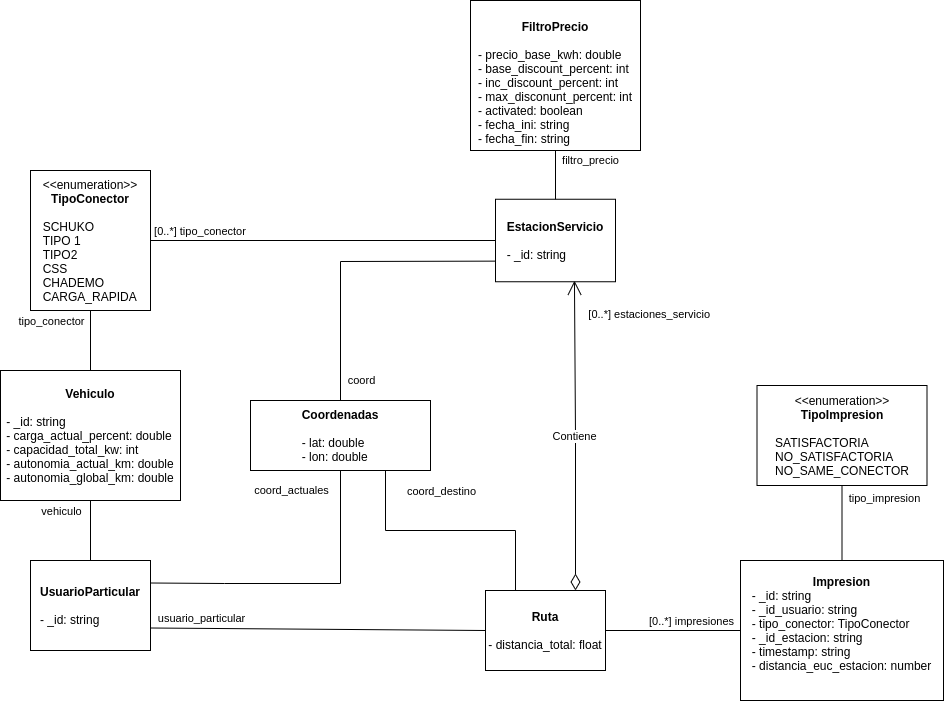

The diagram above was exported from draw.io. Its source (the exported page's mxGraphModel, read from the mxfile embedded in the PNG):
<mxGraphModel dx="1673" dy="2064" grid="1" gridSize="10" guides="1" tooltips="1" connect="1" arrows="1" fold="1" page="1" pageScale="1" pageWidth="827" pageHeight="1169" math="0" shadow="0">
  <root>
    <mxCell id="0" />
    <mxCell id="1" parent="0" />
    <mxCell id="X6d2r6WfkXPTijaZ9dNz-1" value="&lt;b&gt;UsuarioParticular&lt;/b&gt;&lt;br&gt;&lt;br&gt;&lt;div style=&quot;text-align: left&quot;&gt;- _id: string&lt;/div&gt;" style="rounded=0;whiteSpace=wrap;html=1;" parent="1" vertex="1">
      <mxGeometry x="160" y="40" width="120" height="90" as="geometry" />
    </mxCell>
    <mxCell id="X6d2r6WfkXPTijaZ9dNz-2" value="&lt;b&gt;Vehiculo&lt;/b&gt;&lt;br&gt;&lt;br&gt;&lt;div style=&quot;text-align: left&quot;&gt;- _id: string&lt;/div&gt;&lt;div style=&quot;text-align: left&quot;&gt;&lt;span&gt;- carga_actual_percent: double&lt;/span&gt;&lt;/div&gt;&lt;div style=&quot;text-align: left&quot;&gt;&lt;span&gt;- capacidad_total_kw: int&lt;/span&gt;&lt;/div&gt;&lt;div style=&quot;text-align: left&quot;&gt;- autonomia_actual_km: double&lt;/div&gt;&lt;div style=&quot;text-align: left&quot;&gt;- autonomia_global_km: double&lt;/div&gt;" style="rounded=0;whiteSpace=wrap;html=1;" parent="1" vertex="1">
      <mxGeometry x="130" y="-150" width="180" height="130" as="geometry" />
    </mxCell>
    <mxCell id="X6d2r6WfkXPTijaZ9dNz-3" value="&amp;lt;&amp;lt;enumeration&amp;gt;&amp;gt;&lt;br&gt;&lt;b&gt;TipoConector&lt;/b&gt;&lt;br&gt;&lt;br&gt;&lt;div style=&quot;text-align: left&quot;&gt;SCHUKO&lt;/div&gt;&lt;div style=&quot;text-align: left&quot;&gt;TIPO 1&lt;/div&gt;&lt;div style=&quot;text-align: left&quot;&gt;TIPO2&lt;/div&gt;&lt;div style=&quot;text-align: left&quot;&gt;CSS&lt;/div&gt;&lt;div style=&quot;text-align: left&quot;&gt;CHADEMO&lt;/div&gt;&lt;div style=&quot;text-align: left&quot;&gt;CARGA_RAPIDA&lt;/div&gt;" style="rounded=0;whiteSpace=wrap;html=1;" parent="1" vertex="1">
      <mxGeometry x="160" y="-350" width="120" height="140" as="geometry" />
    </mxCell>
    <mxCell id="X6d2r6WfkXPTijaZ9dNz-4" value="" style="endArrow=none;html=1;rounded=0;entryX=0.5;entryY=1;entryDx=0;entryDy=0;exitX=0.5;exitY=0;exitDx=0;exitDy=0;" parent="1" source="X6d2r6WfkXPTijaZ9dNz-2" target="X6d2r6WfkXPTijaZ9dNz-3" edge="1">
      <mxGeometry width="50" height="50" relative="1" as="geometry">
        <mxPoint x="190" y="60" as="sourcePoint" />
        <mxPoint x="240" y="10" as="targetPoint" />
      </mxGeometry>
    </mxCell>
    <mxCell id="X6d2r6WfkXPTijaZ9dNz-5" value="tipo_conector" style="edgeLabel;html=1;align=center;verticalAlign=middle;resizable=0;points=[];" parent="X6d2r6WfkXPTijaZ9dNz-4" vertex="1" connectable="0">
      <mxGeometry x="0.7273" y="3" relative="1" as="geometry">
        <mxPoint x="-37" y="2" as="offset" />
      </mxGeometry>
    </mxCell>
    <mxCell id="X6d2r6WfkXPTijaZ9dNz-6" value="" style="endArrow=none;html=1;rounded=0;entryX=0.5;entryY=1;entryDx=0;entryDy=0;exitX=0.5;exitY=0;exitDx=0;exitDy=0;" parent="1" source="X6d2r6WfkXPTijaZ9dNz-1" target="X6d2r6WfkXPTijaZ9dNz-2" edge="1">
      <mxGeometry width="50" height="50" relative="1" as="geometry">
        <mxPoint x="150" y="200" as="sourcePoint" />
        <mxPoint x="200" y="150" as="targetPoint" />
      </mxGeometry>
    </mxCell>
    <mxCell id="X6d2r6WfkXPTijaZ9dNz-7" value="vehiculo" style="edgeLabel;html=1;align=center;verticalAlign=middle;resizable=0;points=[];" parent="X6d2r6WfkXPTijaZ9dNz-6" vertex="1" connectable="0">
      <mxGeometry x="0.7" y="1" relative="1" as="geometry">
        <mxPoint x="-29" y="1" as="offset" />
      </mxGeometry>
    </mxCell>
    <mxCell id="X6d2r6WfkXPTijaZ9dNz-8" value="&lt;b&gt;EstacionServicio&lt;/b&gt;&lt;br&gt;&lt;br&gt;&lt;div style=&quot;text-align: left&quot;&gt;- _id: string&lt;/div&gt;" style="rounded=0;whiteSpace=wrap;html=1;" parent="1" vertex="1">
      <mxGeometry x="625" y="-321.25" width="120" height="82.5" as="geometry" />
    </mxCell>
    <mxCell id="X6d2r6WfkXPTijaZ9dNz-11" value="" style="endArrow=none;html=1;rounded=0;exitX=1;exitY=0.5;exitDx=0;exitDy=0;entryX=0;entryY=0.5;entryDx=0;entryDy=0;" parent="1" source="X6d2r6WfkXPTijaZ9dNz-3" target="X6d2r6WfkXPTijaZ9dNz-8" edge="1">
      <mxGeometry width="50" height="50" relative="1" as="geometry">
        <mxPoint x="450" y="-130" as="sourcePoint" />
        <mxPoint x="500" y="-180" as="targetPoint" />
      </mxGeometry>
    </mxCell>
    <mxCell id="X6d2r6WfkXPTijaZ9dNz-12" value="[0..*] tipo_conector&amp;nbsp;" style="edgeLabel;html=1;align=center;verticalAlign=middle;resizable=0;points=[];" parent="X6d2r6WfkXPTijaZ9dNz-11" vertex="1" connectable="0">
      <mxGeometry x="-0.675" y="1" relative="1" as="geometry">
        <mxPoint x="-6" y="-9" as="offset" />
      </mxGeometry>
    </mxCell>
    <mxCell id="X6d2r6WfkXPTijaZ9dNz-13" value="&lt;b&gt;Ruta&lt;/b&gt;&lt;br&gt;&lt;br&gt;&lt;div style=&quot;text-align: left&quot;&gt;- distancia_total: float&lt;/div&gt;" style="rounded=0;whiteSpace=wrap;html=1;align=center;" parent="1" vertex="1">
      <mxGeometry x="615" y="70" width="120" height="80" as="geometry" />
    </mxCell>
    <mxCell id="X6d2r6WfkXPTijaZ9dNz-16" value="Contiene" style="endArrow=open;html=1;endSize=12;startArrow=diamondThin;startSize=14;startFill=0;edgeStyle=orthogonalEdgeStyle;rounded=0;exitX=0.75;exitY=0;exitDx=0;exitDy=0;entryX=0.658;entryY=0.988;entryDx=0;entryDy=0;entryPerimeter=0;" parent="1" source="X6d2r6WfkXPTijaZ9dNz-13" target="X6d2r6WfkXPTijaZ9dNz-8" edge="1">
      <mxGeometry x="0.0001" relative="1" as="geometry">
        <mxPoint x="615" y="-50" as="sourcePoint" />
        <mxPoint x="775" y="-50" as="targetPoint" />
        <mxPoint as="offset" />
      </mxGeometry>
    </mxCell>
    <mxCell id="X6d2r6WfkXPTijaZ9dNz-18" value="[0..*] estaciones_servicio" style="edgeLabel;resizable=0;html=1;align=right;verticalAlign=top;" parent="X6d2r6WfkXPTijaZ9dNz-16" connectable="0" vertex="1">
      <mxGeometry x="1" relative="1" as="geometry">
        <mxPoint x="136" y="21" as="offset" />
      </mxGeometry>
    </mxCell>
    <mxCell id="X6d2r6WfkXPTijaZ9dNz-21" value="" style="endArrow=none;html=1;rounded=0;exitX=1;exitY=0.75;exitDx=0;exitDy=0;entryX=0;entryY=0.5;entryDx=0;entryDy=0;" parent="1" source="X6d2r6WfkXPTijaZ9dNz-1" target="X6d2r6WfkXPTijaZ9dNz-13" edge="1">
      <mxGeometry width="50" height="50" relative="1" as="geometry">
        <mxPoint x="380" y="110" as="sourcePoint" />
        <mxPoint x="430" y="60" as="targetPoint" />
      </mxGeometry>
    </mxCell>
    <mxCell id="X6d2r6WfkXPTijaZ9dNz-22" value="usuario_particular" style="edgeLabel;html=1;align=center;verticalAlign=middle;resizable=0;points=[];" parent="X6d2r6WfkXPTijaZ9dNz-21" vertex="1" connectable="0">
      <mxGeometry x="-0.8187" y="2" relative="1" as="geometry">
        <mxPoint x="20" y="-8" as="offset" />
      </mxGeometry>
    </mxCell>
    <mxCell id="Y9SfS3oYnCwqAZTmRzSA-1" value="&lt;b&gt;&lt;br&gt;FiltroPrecio&lt;/b&gt;&lt;br&gt;&lt;br&gt;&lt;div style=&quot;text-align: left&quot;&gt;- precio_base_kwh: double&lt;/div&gt;&lt;div style=&quot;text-align: left&quot;&gt;- base_discount_percent: int&lt;/div&gt;&lt;div style=&quot;text-align: left&quot;&gt;- inc_discount_percent: int&lt;/div&gt;&lt;div style=&quot;text-align: left&quot;&gt;- max_disconunt_percent: int&lt;/div&gt;&lt;div style=&quot;text-align: left&quot;&gt;- activated: boolean&lt;/div&gt;&lt;div style=&quot;text-align: left&quot;&gt;- fecha_ini: string&lt;/div&gt;&lt;div style=&quot;text-align: left&quot;&gt;- fecha_fin: string&lt;/div&gt;" style="rounded=0;whiteSpace=wrap;html=1;" parent="1" vertex="1">
      <mxGeometry x="600" y="-520" width="170" height="150" as="geometry" />
    </mxCell>
    <mxCell id="Y9SfS3oYnCwqAZTmRzSA-2" value="filtro_precio" style="endArrow=none;html=1;rounded=0;exitX=0.5;exitY=0;exitDx=0;exitDy=0;entryX=0.5;entryY=1;entryDx=0;entryDy=0;" parent="1" source="X6d2r6WfkXPTijaZ9dNz-8" target="Y9SfS3oYnCwqAZTmRzSA-1" edge="1">
      <mxGeometry x="0.5897" y="-35" width="50" height="50" relative="1" as="geometry">
        <mxPoint x="555" y="-330" as="sourcePoint" />
        <mxPoint x="625" y="-380" as="targetPoint" />
        <mxPoint as="offset" />
      </mxGeometry>
    </mxCell>
    <mxCell id="xtQLTucy_GdyKqPINXCc-1" value="&lt;b&gt;Coordenadas&lt;br&gt;&lt;/b&gt;&lt;br&gt;&lt;div style=&quot;text-align: left&quot;&gt;- lat: double&lt;br&gt;&lt;/div&gt;&lt;div style=&quot;text-align: left&quot;&gt;- lon: double&lt;/div&gt;" style="rounded=0;whiteSpace=wrap;html=1;" vertex="1" parent="1">
      <mxGeometry x="380" y="-120" width="180" height="70" as="geometry" />
    </mxCell>
    <mxCell id="xtQLTucy_GdyKqPINXCc-3" value="" style="endArrow=none;html=1;rounded=0;exitX=1;exitY=0.25;exitDx=0;exitDy=0;entryX=0.5;entryY=1;entryDx=0;entryDy=0;" edge="1" parent="1" source="X6d2r6WfkXPTijaZ9dNz-1" target="xtQLTucy_GdyKqPINXCc-1">
      <mxGeometry width="50" height="50" relative="1" as="geometry">
        <mxPoint x="340" y="10" as="sourcePoint" />
        <mxPoint x="354" y="-180" as="targetPoint" />
        <Array as="points">
          <mxPoint x="354" y="63" />
          <mxPoint x="470" y="63" />
        </Array>
      </mxGeometry>
    </mxCell>
    <mxCell id="xtQLTucy_GdyKqPINXCc-8" value="coord_actuales" style="edgeLabel;html=1;align=center;verticalAlign=middle;resizable=0;points=[];" vertex="1" connectable="0" parent="xtQLTucy_GdyKqPINXCc-3">
      <mxGeometry x="0.8746" y="-2" relative="1" as="geometry">
        <mxPoint x="-52" as="offset" />
      </mxGeometry>
    </mxCell>
    <mxCell id="xtQLTucy_GdyKqPINXCc-5" value="" style="endArrow=none;html=1;rounded=0;exitX=0.5;exitY=0;exitDx=0;exitDy=0;entryX=0;entryY=0.75;entryDx=0;entryDy=0;" edge="1" parent="1" source="xtQLTucy_GdyKqPINXCc-1" target="X6d2r6WfkXPTijaZ9dNz-8">
      <mxGeometry width="50" height="50" relative="1" as="geometry">
        <mxPoint x="470" y="-170" as="sourcePoint" />
        <mxPoint x="520" y="-220" as="targetPoint" />
        <Array as="points">
          <mxPoint x="470" y="-259" />
        </Array>
      </mxGeometry>
    </mxCell>
    <mxCell id="xtQLTucy_GdyKqPINXCc-9" value="coord" style="edgeLabel;html=1;align=center;verticalAlign=middle;resizable=0;points=[];" vertex="1" connectable="0" parent="xtQLTucy_GdyKqPINXCc-5">
      <mxGeometry x="-0.7551" y="-1" relative="1" as="geometry">
        <mxPoint x="19" y="16" as="offset" />
      </mxGeometry>
    </mxCell>
    <mxCell id="xtQLTucy_GdyKqPINXCc-6" value="" style="endArrow=none;html=1;rounded=0;entryX=0.75;entryY=1;entryDx=0;entryDy=0;exitX=0.25;exitY=0;exitDx=0;exitDy=0;" edge="1" parent="1" source="X6d2r6WfkXPTijaZ9dNz-13" target="xtQLTucy_GdyKqPINXCc-1">
      <mxGeometry width="50" height="50" relative="1" as="geometry">
        <mxPoint x="600" y="50" as="sourcePoint" />
        <mxPoint x="650" as="targetPoint" />
        <Array as="points">
          <mxPoint x="645" y="10" />
          <mxPoint x="515" y="10" />
        </Array>
      </mxGeometry>
    </mxCell>
    <mxCell id="xtQLTucy_GdyKqPINXCc-7" value="coord_destino" style="edgeLabel;html=1;align=center;verticalAlign=middle;resizable=0;points=[];" vertex="1" connectable="0" parent="xtQLTucy_GdyKqPINXCc-6">
      <mxGeometry x="0.864" y="-3" relative="1" as="geometry">
        <mxPoint x="52" y="3" as="offset" />
      </mxGeometry>
    </mxCell>
    <mxCell id="xtQLTucy_GdyKqPINXCc-13" value="&lt;b&gt;Impresion&lt;/b&gt;&lt;br&gt;&lt;div style=&quot;text-align: left&quot;&gt;- _id: string&lt;/div&gt;&lt;div style=&quot;text-align: left&quot;&gt;- _id_usuario: string&lt;/div&gt;&lt;div style=&quot;text-align: left&quot;&gt;- tipo_conector: TipoConector&lt;/div&gt;&lt;div style=&quot;text-align: left&quot;&gt;- _id_estacion: string&lt;/div&gt;&lt;div style=&quot;text-align: left&quot;&gt;- timestamp: string&lt;/div&gt;&lt;div style=&quot;text-align: left&quot;&gt;- distancia_euc_estacion: number&lt;/div&gt;&lt;div style=&quot;text-align: left&quot;&gt;&lt;br&gt;&lt;/div&gt;" style="rounded=0;whiteSpace=wrap;html=1;align=center;" vertex="1" parent="1">
      <mxGeometry x="870" y="40" width="203" height="140" as="geometry" />
    </mxCell>
    <mxCell id="xtQLTucy_GdyKqPINXCc-14" value="" style="endArrow=none;html=1;rounded=0;exitX=1;exitY=0.5;exitDx=0;exitDy=0;entryX=0;entryY=0.5;entryDx=0;entryDy=0;" edge="1" parent="1" source="X6d2r6WfkXPTijaZ9dNz-13" target="xtQLTucy_GdyKqPINXCc-13">
      <mxGeometry width="50" height="50" relative="1" as="geometry">
        <mxPoint x="790" y="140" as="sourcePoint" />
        <mxPoint x="840" y="90" as="targetPoint" />
      </mxGeometry>
    </mxCell>
    <mxCell id="xtQLTucy_GdyKqPINXCc-18" value="[0..*] impresiones" style="edgeLabel;html=1;align=center;verticalAlign=middle;resizable=0;points=[];" vertex="1" connectable="0" parent="xtQLTucy_GdyKqPINXCc-14">
      <mxGeometry x="0.4885" y="-1" relative="1" as="geometry">
        <mxPoint x="-15" y="-11" as="offset" />
      </mxGeometry>
    </mxCell>
    <mxCell id="xtQLTucy_GdyKqPINXCc-15" value="&amp;lt;&amp;lt;enumeration&amp;gt;&amp;gt;&lt;br&gt;&lt;b&gt;TipoImpresion&lt;/b&gt;&lt;br&gt;&lt;br&gt;&lt;div style=&quot;text-align: left&quot;&gt;SATISFACTORIA&lt;/div&gt;&lt;div style=&quot;text-align: left&quot;&gt;NO_SATISFACTORIA&lt;/div&gt;&lt;div style=&quot;text-align: left&quot;&gt;NO_SAME_CONECTOR&lt;/div&gt;" style="rounded=0;whiteSpace=wrap;html=1;align=center;" vertex="1" parent="1">
      <mxGeometry x="886.5" y="-135" width="170" height="100" as="geometry" />
    </mxCell>
    <mxCell id="xtQLTucy_GdyKqPINXCc-16" value="" style="endArrow=none;html=1;rounded=0;entryX=0.5;entryY=1;entryDx=0;entryDy=0;exitX=0.5;exitY=0;exitDx=0;exitDy=0;" edge="1" parent="1" source="xtQLTucy_GdyKqPINXCc-13" target="xtQLTucy_GdyKqPINXCc-15">
      <mxGeometry width="50" height="50" relative="1" as="geometry">
        <mxPoint x="930" y="40" as="sourcePoint" />
        <mxPoint x="980" y="-10" as="targetPoint" />
      </mxGeometry>
    </mxCell>
    <mxCell id="xtQLTucy_GdyKqPINXCc-17" value="tipo_impresion" style="edgeLabel;html=1;align=center;verticalAlign=middle;resizable=0;points=[];" vertex="1" connectable="0" parent="xtQLTucy_GdyKqPINXCc-16">
      <mxGeometry x="0.65" y="-1" relative="1" as="geometry">
        <mxPoint x="41" as="offset" />
      </mxGeometry>
    </mxCell>
  </root>
</mxGraphModel>